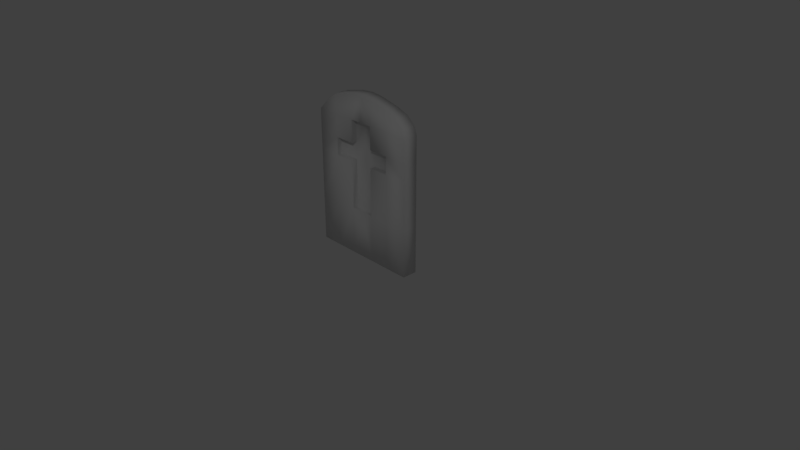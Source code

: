 # Source: Tombstone.blend  (saved by Blender 2.79.0; exported with 4.5.12 LTS)
import bpy
from mathutils import Matrix  # noqa: F401  (used for matrix-valued properties, if any)

bpy.ops.wm.read_factory_settings(use_empty=True)
scene = bpy.context.scene
scene.name = 'Scene'

# ---- collections
col_collection_1 = bpy.data.collections.new('Collection 1'); scene.collection.children.link(col_collection_1)

# ---- materials (node trees are filled in below, after node groups)
mat_material = bpy.data.materials.new('Material')
mat_material.alpha_threshold = 0.0
mat_material.use_transparent_shadow = False
mat_material.roughness = 0.5
mat_material.line_color = (0.0, 0.0, 0.0, 1.0)

# ---- material node trees

# ---- world
world_world = bpy.data.worlds.new('World'); scene.world = world_world
world_world.color = (0.05088, 0.05088, 0.05088)
world_world.use_sun_shadow = False
world_world.sun_shadow_jitter_overblur = 0.0
world_world.cycles.sampling_method = 'MANUAL'

# ---- cameras
cam_camera = bpy.data.cameras.new('Camera')
cam_camera.clip_end = 100.0
cam_camera.lens = 35.0
cam_camera.sensor_width = 32.0
cam_camera.sensor_height = 18.0
cam_camera.ortho_scale = 7.314
cam_camera.dof.focus_distance = 0.0
cam_camera.dof.aperture_fstop = 128.0

# ---- lights
light_lamp = bpy.data.lights.new('Lamp', 'POINT')
light_lamp.transmission_factor = 0.0
light_lamp.cutoff_distance = 30.0
light_lamp.energy = 100.0
light_lamp.shadow_buffer_clip_start = 1.001
light_lamp.shadow_soft_size = 0.1
light_lamp.shadow_maximum_resolution = 0.006
light_lamp.use_absolute_resolution = True

# ---- meshes
me_cube = bpy.data.meshes.new('Cube')
me_cube.from_pydata([(0.75, 0.1, 0.0), (0.75, -0.1, 0.0), (0.1662, 0.1, 0.0), (0.1662, -0.1, 0.0), (0.1662, 0.1, 2.125), (0.1662, -0.1, 2.125), (0.75, 0.1, 1.268), (0.75, 0.1, 1.5), (0.75, -0.1, 1.268), (0.75, -0.1, 1.5), (0.1662, -0.1, 1.5), (0.1662, -0.1, 1.268), (0.1662, 0.1, 1.268), (0.1662, 0.1, 1.5), (0.4407, 0.1, 0.0), (0.4407, -0.1, 0.0), (0.4407, 0.1, 2.062), (0.4407, -0.1, 2.062), (0.4407, 0.1, 1.5), (0.4407, 0.1, 1.268), (0.4407, -0.1, 1.268), (0.4407, -0.1, 1.5), (0.75, 0.1, 1.8), (0.75, -0.1, 1.8), (0.1662, 0.1, 1.8), (0.1662, -0.1, 1.8), (0.4407, 0.1, 1.8), (0.4407, -0.1, 1.8), (0.1662, -0.1, 0.6339), (0.75, 0.1, 0.6339), (0.75, -0.1, 0.6339), (0.1662, 0.1, 0.6339), (0.4407, -0.1, 0.6339), (0.4407, 0.1, 0.6339), (0.1662, -0.025, 1.5), (0.1662, -0.025, 1.268), (0.4407, -0.025, 1.268), (0.4407, -0.025, 1.5), (0.1662, -0.025, 1.8), (0.1662, -0.025, 0.6339), (0.5954, 0.1, 2.004), (0.7086, 0.1, 1.908), (0.6828, -0.0726, 1.89), (0.5811, -0.08076, 1.98), (-0.75, 0.1, 0.0), (-0.75, -0.1, 0.0), (0.0, 0.1, 0.0), (0.0, -0.1, 0.0), (0.0, 0.1, 2.14), (0.0, -0.1, 2.14), (-0.1662, 0.1, 0.0), (-0.1662, -0.1, 0.0), (-0.1662, 0.1, 2.125), (-0.1662, -0.1, 2.125), (-0.75, 0.1, 1.268), (-0.75, 0.1, 1.5), (-0.75, -0.1, 1.268), (-0.75, -0.1, 1.5), (0.0, 0.1, 1.268), (0.0, 0.1, 1.5), (-0.1662, -0.1, 1.5), (-0.1662, -0.1, 1.268), (-0.1662, 0.1, 1.268), (-0.1662, 0.1, 1.5), (-0.4407, 0.1, 0.0), (-0.4407, -0.1, 0.0), (-0.4407, 0.1, 2.062), (-0.4407, 0.1, 1.5), (-0.4407, 0.1, 1.268), (-0.4407, -0.1, 1.268), (-0.4407, -0.1, 1.5), (0.0, 0.1, 1.8), (-0.1662, 0.1, 1.8), (0.0, -0.1, 1.8), (-0.1662, -0.1, 1.8), (-0.4407, 0.1, 1.8), (-0.4407, -0.1, 1.8), (0.0, -0.1, 0.6339), (-0.1662, -0.1, 0.6339), (-0.75, 0.1, 0.6339), (-0.75, -0.1, 0.6339), (0.0, 0.1, 0.6339), (-0.1662, 0.1, 0.6339), (-0.4407, -0.1, 0.6339), (-0.4407, 0.1, 0.6339), (0.0, -0.025, 1.5), (0.0, -0.025, 1.268), (-0.1662, -0.025, 1.5), (-0.1662, -0.025, 1.268), (-0.4407, -0.025, 1.268), (-0.4407, -0.025, 1.5), (0.0, -0.025, 1.8), (-0.1662, -0.025, 1.8), (0.0, -0.025, 0.6339), (-0.1662, -0.025, 0.6339), (-0.75, 0.1, 1.8), (-0.5954, 0.1, 2.004), (-0.7086, 0.1, 1.908), (-0.75, -0.1, 1.8), (-0.4407, -0.1, 2.062), (-0.6828, -0.0726, 1.89), (-0.5811, -0.08076, 1.98)], [], [(31, 2, 46, 81), (25, 5, 49, 73), (4, 48, 49, 5), (2, 3, 47, 46), (14, 15, 3, 2), (16, 4, 5, 17), (27, 17, 5, 25), (33, 14, 2, 31), (26, 18, 13, 24), (18, 19, 12, 13), (32, 20, 11, 28), (77, 28, 39, 93), (21, 10, 34, 37), (10, 25, 38, 34), (24, 13, 59, 71), (13, 12, 58, 59), (29, 6, 8, 30), (6, 7, 9, 8), (8, 9, 21, 20), (30, 8, 20, 32), (7, 6, 19, 18), (22, 7, 18, 26), (29, 0, 14, 33), (23, 42, 43, 17, 27), (0, 1, 15, 14), (9, 23, 27, 21), (4, 24, 71, 48), (16, 26, 24, 4), (21, 27, 25, 10), (11, 20, 36, 35), (7, 22, 23, 9), (6, 29, 33, 19), (1, 30, 32, 15), (0, 29, 30, 1), (3, 28, 77, 47), (15, 32, 28, 3), (19, 33, 31, 12), (12, 31, 81, 58), (36, 37, 34, 35), (39, 35, 86, 93), (35, 34, 85, 86), (34, 38, 91, 85), (20, 21, 37, 36), (28, 11, 35, 39), (25, 73, 91, 38), (16, 17, 43, 40), (40, 43, 42, 41), (41, 42, 23, 22), (16, 40, 41, 22, 26), (82, 81, 46, 50), (74, 73, 49, 53), (52, 53, 49, 48), (50, 46, 47, 51), (64, 50, 51, 65), (66, 99, 53, 52), (76, 74, 53, 99), (84, 82, 50, 64), (75, 72, 63, 67), (67, 63, 62, 68), (83, 78, 61, 69), (77, 93, 94, 78), (70, 90, 87, 60), (60, 87, 92, 74), (72, 71, 59, 63), (63, 59, 58, 62), (79, 80, 56, 54), (54, 56, 57, 55), (56, 69, 70, 57), (80, 83, 69, 56), (55, 67, 68, 54), (95, 75, 67, 55), (79, 84, 64, 44), (98, 76, 99, 101, 100), (44, 64, 65, 45), (57, 70, 76, 98), (52, 48, 71, 72), (66, 52, 72, 75), (70, 60, 74, 76), (61, 88, 89, 69), (55, 57, 98, 95), (54, 68, 84, 79), (45, 65, 83, 80), (44, 45, 80, 79), (51, 47, 77, 78), (65, 51, 78, 83), (68, 62, 82, 84), (62, 58, 81, 82), (89, 88, 87, 90), (94, 93, 86, 88), (88, 86, 85, 87), (87, 85, 91, 92), (69, 89, 90, 70), (78, 94, 88, 61), (74, 92, 91, 73), (66, 96, 101, 99), (96, 97, 100, 101), (97, 95, 98, 100), (66, 75, 95, 97, 96)])
me_cube.polygons.foreach_set('use_smooth', [True] * 98)
me_cube.materials.append(mat_material)
me_cube.use_remesh_preserve_volume = False
me_cube.use_remesh_preserve_attributes = False
me_cube.use_mirror_vertex_groups = False
me_cube.update()

# ---- objects
ob_cube = bpy.data.objects.new('Cube', me_cube)
ob_lamp = bpy.data.objects.new('Lamp', light_lamp)
ob_camera = bpy.data.objects.new('Camera', cam_camera)

# ---- transforms, parenting, visibility, modifiers, constraints
ob_cube.location = (0.0, 0.0, 0.0)
ob_cube.lock_rotations_4d = False
ob_cube.empty_display_type = 'ARROWS'
ob_cube.lineart.crease_threshold = 0.0
ob_lamp.location = (4.076, -4.357, 5.904)
ob_lamp.rotation_euler = (0.6503, 0.05522, 1.866)
ob_lamp.lock_rotations_4d = False
ob_lamp.empty_display_type = 'ARROWS'
ob_lamp.color = (0.0, 0.0, 0.0, 0.0)
ob_lamp.lineart.crease_threshold = 0.0
ob_camera.location = (7.481, -6.508, 5.344)
ob_camera.rotation_euler = (1.109, 0.0, 0.8149)
ob_camera.lock_rotations_4d = False
ob_camera.empty_display_type = 'ARROWS'
ob_camera.color = (0.0, 0.0, 0.0, 0.0)
ob_camera.display_type = 'WIRE'
ob_camera.lineart.crease_threshold = 0.0

# ---- collection membership
col_collection_1.objects.link(ob_cube)
col_collection_1.objects.link(ob_lamp)
col_collection_1.objects.link(ob_camera)

# ---- scene / render settings (as saved in the file)
scene.camera = ob_camera
scene.frame_start = 1; scene.frame_end = 250; scene.frame_set(1)
scene.render.engine = 'BLENDER_EEVEE_NEXT'
scene.render.resolution_percentage = 50
scene.render.dither_intensity = 0.0
scene.cycles.use_denoising = False
scene.cycles.samples = 128
scene.cycles.sampling_pattern = 'TABULATED_SOBOL'
scene.cycles.use_adaptive_sampling = False
scene.cycles.use_light_tree = False
scene.cycles.blur_glossy = 0.0
scene.cycles.sample_clamp_indirect = 0.0
scene.view_settings.view_transform = 'Standard'
bpy.context.view_layer.update()
